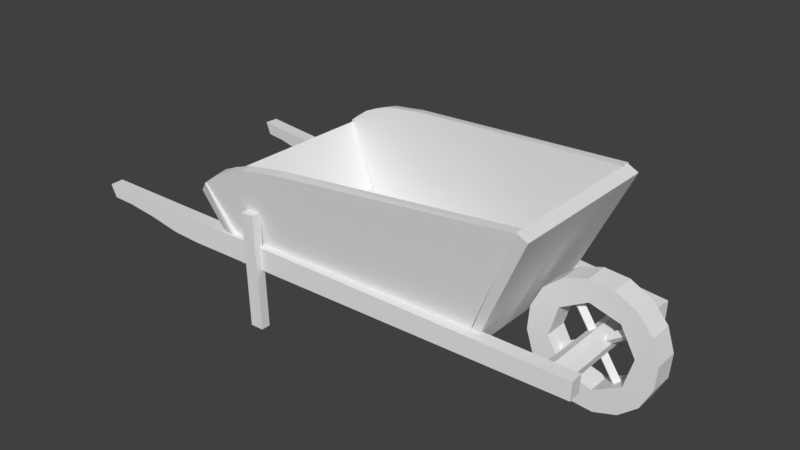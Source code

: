 # Source: wheelbarrow.blend  (saved by Blender 2.77.0; exported with 4.5.12 LTS)
import bpy
from mathutils import Matrix  # noqa: F401  (used for matrix-valued properties, if any)

bpy.ops.wm.read_factory_settings(use_empty=True)
scene = bpy.context.scene
scene.name = 'Scene'

# ---- collections
col_collection_1 = bpy.data.collections.new('Collection 1'); scene.collection.children.link(col_collection_1)

# ---- world
world_world = bpy.data.worlds.new('World'); scene.world = world_world
world_world.color = (0.05088, 0.05088, 0.05088)
world_world.use_sun_shadow = False
world_world.sun_shadow_jitter_overblur = 0.0
world_world.cycles.sampling_method = 'MANUAL'

# ---- meshes
me_cylinder_001 = bpy.data.meshes.new('Cylinder.001')
me_cylinder_001.from_pydata([(-2.414, 2.314, -0.002983), (-2.484, 2.306, 2.59), (-2.415, 2.526, -0.002374), (-2.485, 2.518, 2.591), (-2.104, 2.315, 0.005383), (-2.174, 2.307, 2.599), (-2.105, 2.527, 0.005993), (-2.175, 2.52, 2.599), (-2.414, -2.209, -0.002983), (-2.484, -2.216, 2.59), (-2.415, -1.996, -0.002373), (-2.485, -2.004, 2.591), (-2.104, -2.207, 0.005384), (-2.174, -2.215, 2.599), (-2.105, -1.995, 0.005993), (-2.175, -2.003, 2.599), (-3.542, 2.476, 2.875), (-3.75, 2.424, 2.654), (-3.537, -2.196, 2.911), (-3.742, -2.111, 2.667), (-2.593, 2.287, 1.346), (-2.758, 2.286, 1.294), (-2.582, -2.042, 1.325), (-2.747, -2.043, 1.272), (3.74, -1.826, 4.054), (3.979, -1.826, 3.933), (3.74, 1.8, 4.054), (3.979, 1.8, 3.933), (2.544, -1.512, 1.228), (2.715, -1.512, 1.205), (2.544, 1.631, 1.228), (2.715, 1.631, 1.205), (-2.542, -1.808, 1.347), (-2.687, -1.808, 1.522), (-2.542, 2.117, 1.347), (-2.687, 2.117, 1.522), (2.551, -1.499, 1.219), (2.555, -1.499, 1.413), (2.551, 1.646, 1.219), (2.555, 1.646, 1.413), (-2.597, 1.981, 1.406), (-3.569, 2.269, 2.908), (-2.574, 2.189, 1.381), (-3.546, 2.477, 2.883), (2.514, 1.404, 1.277), (3.734, 1.61, 4.068), (2.536, 1.612, 1.252), (3.754, 1.818, 4.068), (-1.52, 2.345, 3.631), (-1.543, 2.137, 3.656), (-2.393, 2.214, 3.525), (-2.784, 2.241, 3.391), (-3.106, 2.259, 3.247), (-3.338, 2.265, 3.085), (-3.315, 2.473, 3.06), (-3.083, 2.467, 3.222), (-2.761, 2.449, 3.366), (-2.37, 2.422, 3.5), (-6.497, 2.433, 1.732), (-6.619, 2.441, 2.014), (-6.47, 2.741, 1.735), (-6.592, 2.748, 2.018), (4.865, 1.422, 1.171), (4.88, 1.416, 1.58), (4.892, 1.729, 1.175), (4.907, 1.724, 1.583), (-3.981, 2.521, 1.387), (-4.008, 2.214, 1.384), (-5.305, 2.638, 1.599), (-5.333, 2.33, 1.595), (-6.002, 2.699, 1.709), (-4.665, 2.272, 1.439), (-4.637, 2.58, 1.443), (-6.03, 2.391, 1.705), (3.503, -0.102, 0.7554), (5.33, -0.1031, 1.935), (3.443, 0.004003, 0.8475), (5.271, 0.002925, 2.027), (3.501, 0.1135, 0.7584), (5.328, 0.1124, 1.938), (3.56, 0.007482, 0.6664), (5.388, 0.006404, 1.846), (3.827, -0.1201, 2.259), (5.006, -0.085, 0.4317), (3.916, -0.0124, 2.319), (5.096, 0.0227, 0.4916), (3.825, 0.09541, 2.262), (5.004, 0.1305, 0.4347), (3.735, -0.0123, 2.202), (4.915, 0.02281, 0.3747), (4.463, -1.411, 1.086), (4.463, 1.474, 1.086), (4.641, 1.474, 1.186), (4.641, -1.411, 1.186), (4.696, 1.474, 1.382), (4.696, -1.411, 1.382), (4.597, 1.474, 1.56), (4.597, -1.411, 1.56), (4.401, 1.474, 1.616), (4.401, -1.411, 1.616), (4.222, 1.474, 1.516), (4.222, -1.411, 1.516), (4.167, 1.474, 1.32), (4.167, -1.411, 1.32), (4.266, 1.474, 1.142), (4.266, -1.411, 1.142), (4.591, -0.2701, -0.001449), (4.591, 0.2734, -0.001449), (5.096, -0.2701, 0.1624), (5.096, 0.2734, 0.1624), (5.501, -0.2701, 0.5072), (5.501, 0.2734, 0.5072), (5.742, -0.2701, 0.9805), (5.742, 0.2734, 0.9805), (5.784, -0.2701, 1.51), (5.784, 0.2734, 1.51), (5.62, -0.2701, 2.016), (5.62, 0.2734, 2.016), (5.276, -0.2701, 2.42), (5.276, 0.2734, 2.42), (4.802, -0.2701, 2.662), (4.802, 0.2734, 2.662), (4.273, -0.2701, 2.704), (4.273, 0.2734, 2.704), (3.767, -0.2701, 2.54), (3.767, 0.2734, 2.54), (3.363, -0.2701, 2.195), (3.363, 0.2734, 2.195), (3.121, -0.2701, 1.722), (3.121, 0.2734, 1.722), (3.079, -0.2701, 1.192), (3.079, 0.2734, 1.192), (3.243, -0.2701, 0.6866), (3.243, 0.2734, 0.6866), (3.588, -0.2701, 0.2823), (3.588, 0.2734, 0.2823), (4.061, -0.2701, 0.04066), (4.061, 0.2734, 0.04066), (4.988, 0.2734, 2.055), (4.988, -0.2701, 2.055), (4.536, 0.2734, 0.46), (4.536, -0.2701, 0.46), (3.541, 0.2734, 1.246), (3.541, -0.2701, 1.246), (3.727, 0.2734, 1.907), (3.727, -0.2701, 1.907), (4.327, 0.2734, 2.242), (4.327, -0.2701, 2.242), (5.323, 0.2734, 1.456), (5.323, -0.2701, 1.456), (5.136, 0.2734, 0.7951), (5.136, -0.2701, 0.7951), (3.876, 0.2734, 0.647), (3.876, -0.2701, 0.647), (-6.474, -2.314, 1.735), (-6.596, -2.319, 2.017), (-6.49, -2.006, 1.733), (-6.613, -2.011, 2.015), (4.916, -1.697, 1.177), (4.932, -1.694, 1.586), (4.9, -1.389, 1.175), (4.915, -1.386, 1.584), (-3.995, -1.872, 1.386), (-3.978, -2.181, 1.388), (-5.323, -1.943, 1.596), (-5.307, -2.252, 1.598), (-6.022, -1.981, 1.706), (-4.637, -2.216, 1.443), (-4.653, -1.908, 1.441), (-6.005, -2.289, 1.708), (-2.604, -1.888, 1.39), (-3.577, -2.17, 2.891), (-2.618, -1.679, 1.42), (-3.592, -1.961, 2.921), (2.525, -1.514, 1.24), (3.749, -1.832, 4.043), (2.511, -1.306, 1.27), (3.738, -1.624, 4.051), (-1.558, -1.928, 3.659), (-1.544, -2.136, 3.629), (-2.397, -2.176, 3.502), (-2.79, -2.184, 3.37), (-3.113, -2.186, 3.227), (-3.346, -2.179, 3.066), (-3.361, -1.971, 3.096), (-3.128, -1.978, 3.257), (-2.804, -1.976, 3.4), (-2.412, -1.968, 3.532)], [], [(0, 1, 3, 2), (2, 3, 7, 6), (6, 7, 5, 4), (4, 5, 1, 0), (2, 6, 4, 0), (7, 3, 1, 5), (8, 9, 11, 10), (10, 11, 15, 14), (14, 15, 13, 12), (12, 13, 9, 8), (10, 14, 12, 8), (15, 11, 9, 13), (16, 17, 19, 18), (18, 19, 23, 22), (22, 23, 21, 20), (20, 21, 17, 16), (18, 22, 20, 16), (23, 19, 17, 21), (24, 25, 27, 26), (26, 27, 31, 30), (30, 31, 29, 28), (28, 29, 25, 24), (26, 30, 28, 24), (31, 27, 25, 29), (32, 33, 35, 34), (34, 35, 39, 38), (38, 39, 37, 36), (36, 37, 33, 32), (34, 38, 36, 32), (39, 35, 33, 37), (42, 43, 54, 55, 56, 57, 48, 47, 46), (44, 45, 49, 50, 51, 52, 53, 41, 40), (42, 46, 44, 40), (46, 47, 45, 44), (42, 40, 41, 43), (49, 45, 47, 48), (58, 59, 61, 60), (60, 61, 65, 64, 66, 72, 68, 70), (64, 65, 63, 62), (62, 63, 59, 58, 73, 69, 71, 67), (187, 180, 179, 178), (65, 61, 59, 63), (186, 181, 180, 187), (73, 70, 68, 69), (60, 70, 73, 58), (67, 66, 64, 62), (69, 68, 72, 71), (71, 72, 66, 67), (74, 75, 77, 76), (76, 77, 79, 78), (78, 79, 81, 80), (80, 81, 75, 74), (77, 75, 81, 79), (74, 76, 78, 80), (82, 83, 85, 84), (84, 85, 87, 86), (88, 89, 83, 82), (82, 84, 86, 88), (86, 87, 89, 88), (85, 83, 89, 87), (92, 91, 104, 102, 100, 98, 96, 94), (105, 104, 91, 90), (90, 91, 92, 93), (95, 94, 96, 97), (97, 96, 98, 99), (99, 98, 100, 101), (101, 100, 102, 103), (103, 102, 104, 105), (93, 92, 94, 95), (105, 90, 93, 95, 97, 99, 101, 103), (106, 107, 109, 108), (108, 109, 111, 110), (110, 111, 113, 112), (112, 113, 115, 114), (114, 115, 117, 116), (116, 117, 119, 118), (118, 119, 121, 120), (120, 121, 123, 122), (122, 123, 125, 124), (124, 125, 127, 126), (126, 127, 129, 128), (128, 129, 131, 130), (130, 131, 133, 132), (132, 133, 135, 134), (134, 135, 137, 136), (136, 137, 107, 106), (106, 108, 110, 112, 114, 149, 151, 141, 153, 143, 130, 132, 134, 136), (139, 138, 148, 149), (153, 152, 142, 143), (149, 148, 150, 151), (145, 144, 146, 147), (147, 146, 138, 139), (141, 140, 152, 153), (151, 150, 140, 141), (130, 143, 145, 147, 139, 149, 114, 116, 118, 120, 122, 124, 126, 128), (107, 137, 135, 133, 131, 142, 152, 140, 150, 148, 115, 113, 111, 109), (143, 142, 144, 145), (115, 148, 138, 146, 144, 142, 131, 129, 127, 125, 123, 121, 119, 117), (154, 155, 157, 156), (156, 157, 161, 160, 162, 168, 164, 166), (160, 161, 159, 158), (158, 159, 155, 154, 169, 165, 167, 163), (161, 157, 155, 159), (50, 49, 48, 57), (51, 50, 57, 56), (52, 51, 56, 55), (53, 52, 55, 54), (168, 167, 165, 164), (41, 53, 54, 43), (171, 183, 184, 173), (160, 158, 163, 162), (164, 165, 169, 166), (183, 182, 185, 184), (185, 182, 181, 186), (163, 167, 168, 162), (172, 173, 184, 185, 186, 187, 178, 177, 176), (174, 175, 179, 180, 181, 182, 183, 171, 170), (172, 176, 174, 170), (176, 177, 175, 174), (172, 170, 171, 173), (178, 179, 175, 177), (166, 169, 154, 156)])
_uv = me_cylinder_001.uv_layers.new(name='UVMap')
_uv.uv.foreach_set('vector', [0.3661, 0.3903, 0.3661, 0.3903, 0.3661, 0.3903, 0.3661, 0.3903, 0.3661, 0.3903, 0.3661, 0.3903, 0.3661, 0.3903, 0.3661, 0.3903, 0.3661, 0.3903, 0.3661, 0.3903, 0.3661, 0.3903, 0.3661, 0.3903, 0.3661, 0.3903, 0.3661, 0.3903, 0.3661, 0.3903, 0.3661, 0.3903, 0.3661, 0.3903, 0.3661, 0.3903, 0.3661, 0.3903, 0.3661, 0.3903, 0.3661, 0.3903, 0.3661, 0.3903, 0.3661, 0.3903, 0.3661, 0.3903, 0.3661, 0.3903, 0.3661, 0.3903, 0.3661, 0.3903, 0.3661, 0.3903, 0.3661, 0.3903, 0.3661, 0.3903, 0.3661, 0.3903, 0.3661, 0.3903, 0.3661, 0.3903, 0.3661, 0.3903, 0.3661, 0.3903, 0.3661, 0.3903, 0.3661, 0.3903, 0.3661, 0.3903, 0.3661, 0.3903, 0.3661, 0.3903, 0.3661, 0.3903, 0.3661, 0.3903, 0.3661, 0.3903, 0.3661, 0.3903, 0.3661, 0.3903, 0.3661, 0.3903, 0.3661, 0.3903, 0.3661, 0.3903, 0.3433, 0.4365, 0.3433, 0.4365, 0.3433, 0.4365, 0.3433, 0.4365, 0.3433, 0.4365, 0.3433, 0.4365, 0.3433, 0.4365, 0.3433, 0.4365, 0.3433, 0.4365, 0.3433, 0.4365, 0.3433, 0.4365, 0.3433, 0.4365, 0.3433, 0.4365, 0.3433, 0.4365, 0.3433, 0.4365, 0.3433, 0.4365, 0.3433, 0.4365, 0.3433, 0.4365, 0.3433, 0.4365, 0.3433, 0.4365, 0.3433, 0.4365, 0.3433, 0.4365, 0.3433, 0.4365, 0.3433, 0.4365, 0.3433, 0.4365, 0.3433, 0.4365, 0.3433, 0.4365, 0.3433, 0.4365, 0.3433, 0.4365, 0.3433, 0.4365, 0.3433, 0.4365, 0.3433, 0.4365, 0.3433, 0.4365, 0.3433, 0.4365, 0.3433, 0.4365, 0.3433, 0.4365, 0.3433, 0.4365, 0.3433, 0.4365, 0.3433, 0.4365, 0.3433, 0.4365, 0.3433, 0.4365, 0.3433, 0.4365, 0.3433, 0.4365, 0.3433, 0.4365, 0.3433, 0.4365, 0.3433, 0.4365, 0.3433, 0.4365, 0.3433, 0.4365, 0.3433, 0.4365, 0.3433, 0.4365, 0.3433, 0.4365, 0.3433, 0.4365, 0.3433, 0.4365, 0.3433, 0.4365, 0.3433, 0.4365, 0.3433, 0.4365, 0.3433, 0.4365, 0.3433, 0.4365, 0.3433, 0.4365, 0.3433, 0.4365, 0.3433, 0.4365, 0.3433, 0.4365, 0.3433, 0.4365, 0.3433, 0.4365, 0.3433, 0.4365, 0.3433, 0.4365, 0.3433, 0.4365, 0.3433, 0.4365, 0.3433, 0.4365, 0.3433, 0.4365, 0.3433, 0.4365, 0.3433, 0.4365, 0.3433, 0.4365, 0.3433, 0.4365, 0.3433, 0.4365, 0.3433, 0.4365, 0.3433, 0.4365, 0.3433, 0.4365, 0.3433, 0.4365, 0.3433, 0.4365, 0.3433, 0.4365, 0.3433, 0.4365, 0.3433, 0.4365, 0.3433, 0.4365, 0.3433, 0.4365, 0.3433, 0.4365, 0.3433, 0.4365, 0.3433, 0.4365, 0.3433, 0.4365, 0.3433, 0.4365, 0.3433, 0.4365, 0.3433, 0.4365, 0.3433, 0.4365, 0.3433, 0.4365, 0.3433, 0.4365, 0.3433, 0.4365, 0.3433, 0.4365, 0.3433, 0.4365, 0.3433, 0.4365, 0.3433, 0.4365, 0.3433, 0.4365, 0.3433, 0.4365, 0.3433, 0.4365, 0.3433, 0.4365, 0.3433, 0.4365, 0.3433, 0.4365, 0.3661, 0.3903, 0.3661, 0.3903, 0.3661, 0.3903, 0.3661, 0.3903, 0.3661, 0.3903, 0.3661, 0.3903, 0.3661, 0.3903, 0.3661, 0.3903, 0.3661, 0.3903, 0.3661, 0.3903, 0.3661, 0.3903, 0.3661, 0.3903, 0.3661, 0.3903, 0.3661, 0.3903, 0.3661, 0.3903, 0.3661, 0.3903, 0.3661, 0.3903, 0.3661, 0.3903, 0.3661, 0.3903, 0.3661, 0.3903, 0.3661, 0.3903, 0.3661, 0.3903, 0.3661, 0.3903, 0.3661, 0.3903, 0.3433, 0.4365, 0.3433, 0.4365, 0.3433, 0.4365, 0.3433, 0.4365, 0.3661, 0.3903, 0.3661, 0.3903, 0.3661, 0.3903, 0.3661, 0.3903, 0.3433, 0.4365, 0.3433, 0.4365, 0.3433, 0.4365, 0.3433, 0.4365, 0.3661, 0.3903, 0.3661, 0.3903, 0.3661, 0.3903, 0.3661, 0.3903, 0.3661, 0.3903, 0.3661, 0.3903, 0.3661, 0.3903, 0.3661, 0.3903, 0.3661, 0.3903, 0.3661, 0.3903, 0.3661, 0.3903, 0.3661, 0.3903, 0.3661, 0.3903, 0.3661, 0.3903, 0.3661, 0.3903, 0.3661, 0.3903, 0.3661, 0.3903, 0.3661, 0.3903, 0.3661, 0.3903, 0.3661, 0.3903, 0.3661, 0.3903, 0.3661, 0.3903, 0.3661, 0.3903, 0.3661, 0.3903, 0.3661, 0.3903, 0.3661, 0.3903, 0.3661, 0.3903, 0.3661, 0.3903, 0.3661, 0.3903, 0.3661, 0.3903, 0.3661, 0.3903, 0.3661, 0.3903, 0.3661, 0.3903, 0.3661, 0.3903, 0.3661, 0.3903, 0.3661, 0.3903, 0.3661, 0.3903, 0.3661, 0.3903, 0.3661, 0.3903, 0.3661, 0.3903, 0.3661, 0.3903, 0.3661, 0.3903, 0.3661, 0.3903, 0.3661, 0.3903, 0.3661, 0.3903, 0.3661, 0.3903, 0.3661, 0.3903, 0.3661, 0.3903, 0.3661, 0.3903, 0.3661, 0.3903, 0.3661, 0.3903, 0.3661, 0.3903, 0.3661, 0.3903, 0.3661, 0.3903, 0.3661, 0.3903, 0.3661, 0.3903, 0.3661, 0.3903, 0.3661, 0.3903, 0.3661, 0.3903, 0.3661, 0.3903, 0.3661, 0.3903, 0.3661, 0.3903, 0.3661, 0.3903, 0.3661, 0.3903, 0.3661, 0.3903, 0.3661, 0.3903, 0.3661, 0.3903, 0.3661, 0.3903, 0.3661, 0.3903, 0.3661, 0.3903, 0.3661, 0.3903, 0.3661, 0.3903, 0.3661, 0.3903, 0.3661, 0.3903, 0.3661, 0.3903, 0.3661, 0.3903, 0.3661, 0.3903, 0.3661, 0.3903, 0.3661, 0.3903, 0.3661, 0.3903, 0.3661, 0.3903, 0.3661, 0.3903, 0.3661, 0.3903, 0.3661, 0.3903, 0.3661, 0.3903, 0.3661, 0.3903, 0.3661, 0.3903, 0.3661, 0.3903, 0.3661, 0.3903, 0.3661, 0.3903, 0.3661, 0.3903, 0.3661, 0.3903, 0.3661, 0.3903, 0.3661, 0.3903, 0.3661, 0.3903, 0.3661, 0.3903, 0.3661, 0.3903, 0.3661, 0.3903, 0.3661, 0.3903, 0.3661, 0.3903, 0.3661, 0.3903, 0.3661, 0.3903, 0.3661, 0.3903, 0.3661, 0.3903, 0.3661, 0.3903, 0.3661, 0.3903, 0.3661, 0.3903, 0.3661, 0.3903, 0.3661, 0.3903, 0.3661, 0.3903, 0.3661, 0.3903, 0.3661, 0.3903, 0.3661, 0.3903, 0.3661, 0.3903, 0.3661, 0.3903, 0.3661, 0.3903, 0.3439, 0.4365, 0.3439, 0.4365, 0.3439, 0.4365, 0.3439, 0.4365, 0.3439, 0.4365, 0.3439, 0.4365, 0.3439, 0.4365, 0.3439, 0.4365, 0.3439, 0.4365, 0.3439, 0.4365, 0.3439, 0.4365, 0.3439, 0.4365, 0.3439, 0.4365, 0.3439, 0.4365, 0.3439, 0.4365, 0.3439, 0.4365, 0.3439, 0.4365, 0.3439, 0.4365, 0.3439, 0.4365, 0.3439, 0.4365, 0.3439, 0.4365, 0.3439, 0.4365, 0.3439, 0.4365, 0.3439, 0.4365, 0.3439, 0.4365, 0.3439, 0.4365, 0.3439, 0.4365, 0.3439, 0.4365, 0.3439, 0.4365, 0.3439, 0.4365, 0.3439, 0.4365, 0.3439, 0.4365, 0.3439, 0.4365, 0.3439, 0.4365, 0.3439, 0.4365, 0.3439, 0.4365, 0.3439, 0.4365, 0.3439, 0.4365, 0.3439, 0.4365, 0.3439, 0.4365, 0.3439, 0.4365, 0.3439, 0.4365, 0.3439, 0.4365, 0.3439, 0.4365, 0.3439, 0.4365, 0.3439, 0.4365, 0.3439, 0.4365, 0.3439, 0.4365, 0.3439, 0.4365, 0.3439, 0.4365, 0.3439, 0.4365, 0.3439, 0.4365, 0.3439, 0.4365, 0.3439, 0.4365, 0.3439, 0.4365, 0.3439, 0.4365, 0.3439, 0.4365, 0.3439, 0.4365, 0.3439, 0.4365, 0.3439, 0.4365, 0.3439, 0.4365, 0.3439, 0.4365, 0.3439, 0.4365, 0.3439, 0.4365, 0.3439, 0.4365, 0.3439, 0.4365, 0.3439, 0.4365, 0.3439, 0.4365, 0.3439, 0.4365, 0.3439, 0.4365, 0.3439, 0.4365, 0.3439, 0.4365, 0.3439, 0.4365, 0.3439, 0.4365, 0.3439, 0.4365, 0.3439, 0.4365, 0.3439, 0.4365, 0.3439, 0.4365, 0.3439, 0.4365, 0.3439, 0.4365, 0.3439, 0.4365, 0.3439, 0.4365, 0.3439, 0.4365, 0.3439, 0.4365, 0.3439, 0.4365, 0.3439, 0.4365, 0.3439, 0.4365, 0.3439, 0.4365, 0.3439, 0.4365, 0.3439, 0.4365, 0.3439, 0.4365, 0.3439, 0.4365, 0.3439, 0.4365, 0.3439, 0.4365, 0.3439, 0.4365, 0.3439, 0.4365, 0.3439, 0.4365, 0.3439, 0.4365, 0.3439, 0.4365, 0.3439, 0.4365, 0.3439, 0.4365, 0.3439, 0.4365, 0.3439, 0.4365, 0.3439, 0.4365, 0.3439, 0.4365, 0.3439, 0.4365, 0.3439, 0.4365, 0.3439, 0.4365, 0.3439, 0.4365, 0.3439, 0.4365, 0.3439, 0.4365, 0.3439, 0.4365, 0.3439, 0.4365, 0.3439, 0.4365, 0.3439, 0.4365, 0.3439, 0.4365, 0.3439, 0.4365, 0.3439, 0.4365, 0.3439, 0.4365, 0.3439, 0.4365, 0.3439, 0.4365, 0.3439, 0.4365, 0.3439, 0.4365, 0.3439, 0.4365, 0.3439, 0.4365, 0.3439, 0.4365, 0.3439, 0.4365, 0.3439, 0.4365, 0.3439, 0.4365, 0.3439, 0.4365, 0.3439, 0.4365, 0.3439, 0.4365, 0.3439, 0.4365, 0.3439, 0.4365, 0.3439, 0.4365, 0.3439, 0.4365, 0.3439, 0.4365, 0.3439, 0.4365, 0.3439, 0.4365, 0.3439, 0.4365, 0.3439, 0.4365, 0.3439, 0.4365, 0.3439, 0.4365, 0.3439, 0.4365, 0.3439, 0.4365, 0.3439, 0.4365, 0.3439, 0.4365, 0.3439, 0.4365, 0.3439, 0.4365, 0.3439, 0.4365, 0.3439, 0.4365, 0.3439, 0.4365, 0.3661, 0.3903, 0.3661, 0.3903, 0.3661, 0.3903, 0.3661, 0.3903, 0.3661, 0.3903, 0.3661, 0.3903, 0.3661, 0.3903, 0.3661, 0.3903, 0.3661, 0.3903, 0.3661, 0.3903, 0.3661, 0.3903, 0.3661, 0.3903, 0.3661, 0.3903, 0.3661, 0.3903, 0.3661, 0.3903, 0.3661, 0.3903, 0.3661, 0.3903, 0.3661, 0.3903, 0.3661, 0.3903, 0.3661, 0.3903, 0.3661, 0.3903, 0.3661, 0.3903, 0.3661, 0.3903, 0.3661, 0.3903, 0.3661, 0.3903, 0.3661, 0.3903, 0.3661, 0.3903, 0.3661, 0.3903, 0.3433, 0.4365, 0.3433, 0.4365, 0.3433, 0.4365, 0.3433, 0.4365, 0.3433, 0.4365, 0.3433, 0.4365, 0.3433, 0.4365, 0.3433, 0.4365, 0.3433, 0.4365, 0.3433, 0.4365, 0.3433, 0.4365, 0.3433, 0.4365, 0.3433, 0.4365, 0.3433, 0.4365, 0.3433, 0.4365, 0.3433, 0.4365, 0.3661, 0.3903, 0.3661, 0.3903, 0.3661, 0.3903, 0.3661, 0.3903, 0.3433, 0.4365, 0.3433, 0.4365, 0.3433, 0.4365, 0.3433, 0.4365, 0.3433, 0.4365, 0.3433, 0.4365, 0.3433, 0.4365, 0.3433, 0.4365, 0.3661, 0.3903, 0.3661, 0.3903, 0.3661, 0.3903, 0.3661, 0.3903, 0.3661, 0.3903, 0.3661, 0.3903, 0.3661, 0.3903, 0.3661, 0.3903, 0.3433, 0.4365, 0.3433, 0.4365, 0.3433, 0.4365, 0.3433, 0.4365, 0.3433, 0.4365, 0.3433, 0.4365, 0.3433, 0.4365, 0.3433, 0.4365, 0.3661, 0.3903, 0.3661, 0.3903, 0.3661, 0.3903, 0.3661, 0.3903, 0.3433, 0.4365, 0.3433, 0.4365, 0.3433, 0.4365, 0.3433, 0.4365, 0.3433, 0.4365, 0.3433, 0.4365, 0.3433, 0.4365, 0.3433, 0.4365, 0.3433, 0.4365, 0.3433, 0.4365, 0.3433, 0.4365, 0.3433, 0.4365, 0.3433, 0.4365, 0.3433, 0.4365, 0.3433, 0.4365, 0.3433, 0.4365, 0.3433, 0.4365, 0.3433, 0.4365, 0.3433, 0.4365, 0.3433, 0.4365, 0.3433, 0.4365, 0.3433, 0.4365, 0.3433, 0.4365, 0.3433, 0.4365, 0.3433, 0.4365, 0.3433, 0.4365, 0.3433, 0.4365, 0.3433, 0.4365, 0.3433, 0.4365, 0.3433, 0.4365, 0.3433, 0.4365, 0.3433, 0.4365, 0.3433, 0.4365, 0.3433, 0.4365, 0.3661, 0.3903, 0.3661, 0.3903, 0.3661, 0.3903, 0.3661, 0.3903])
me_cylinder_001.use_remesh_preserve_volume = False
me_cylinder_001.use_remesh_preserve_attributes = False
me_cylinder_001.use_mirror_vertex_groups = False
me_cylinder_001.update()

# ---- objects
ob_wheelbarrow = bpy.data.objects.new('Wheelbarrow', me_cylinder_001)

# ---- transforms, parenting, visibility, modifiers, constraints
ob_wheelbarrow.location = (0.0, 0.0, -1.192e-07)
ob_wheelbarrow.lineart.crease_threshold = 0.0

# ---- collection membership
col_collection_1.objects.link(ob_wheelbarrow)

# ---- scene / render settings (as saved in the file)
scene.frame_start = 1; scene.frame_end = 250; scene.frame_set(1)
scene.render.engine = 'BLENDER_EEVEE_NEXT'
scene.render.resolution_percentage = 50
scene.render.dither_intensity = 0.0
scene.cycles.use_denoising = False
scene.cycles.samples = 128
scene.cycles.sampling_pattern = 'TABULATED_SOBOL'
scene.cycles.light_sampling_threshold = 0.0
scene.cycles.use_adaptive_sampling = False
scene.cycles.use_light_tree = False
scene.cycles.blur_glossy = 0.0
scene.cycles.sample_clamp_indirect = 0.0
scene.view_settings.view_transform = 'Standard'
bpy.context.view_layer.update()

# ---- added for rendering (the .blend has no active camera and no usable light): camera, sun
cam_auto = bpy.data.cameras.new('AutoCamera')
cam_auto.lens = 50.0
cam_auto.sensor_width = 36.0
cam_auto.clip_end = 1000.0
ob_auto_camera = bpy.data.objects.new('AutoCamera', cam_auto)
scene.collection.objects.link(ob_auto_camera)
ob_auto_camera.location = (12.5391, -15.3333, 12.3978)
ob_auto_camera.rotation_euler = (1.09748, -7.21219e-08, 0.694738)
scene.camera = ob_auto_camera
light_auto_sun = bpy.data.lights.new('AutoSun', 'SUN')
light_auto_sun.energy = 3.0
light_auto_sun.angle = 0.0523599
ob_auto_sun = bpy.data.objects.new('AutoSun', light_auto_sun)
scene.collection.objects.link(ob_auto_sun)
ob_auto_sun.rotation_euler = (0.872665, 0.174533, 0.523599)
bpy.context.view_layer.update()

